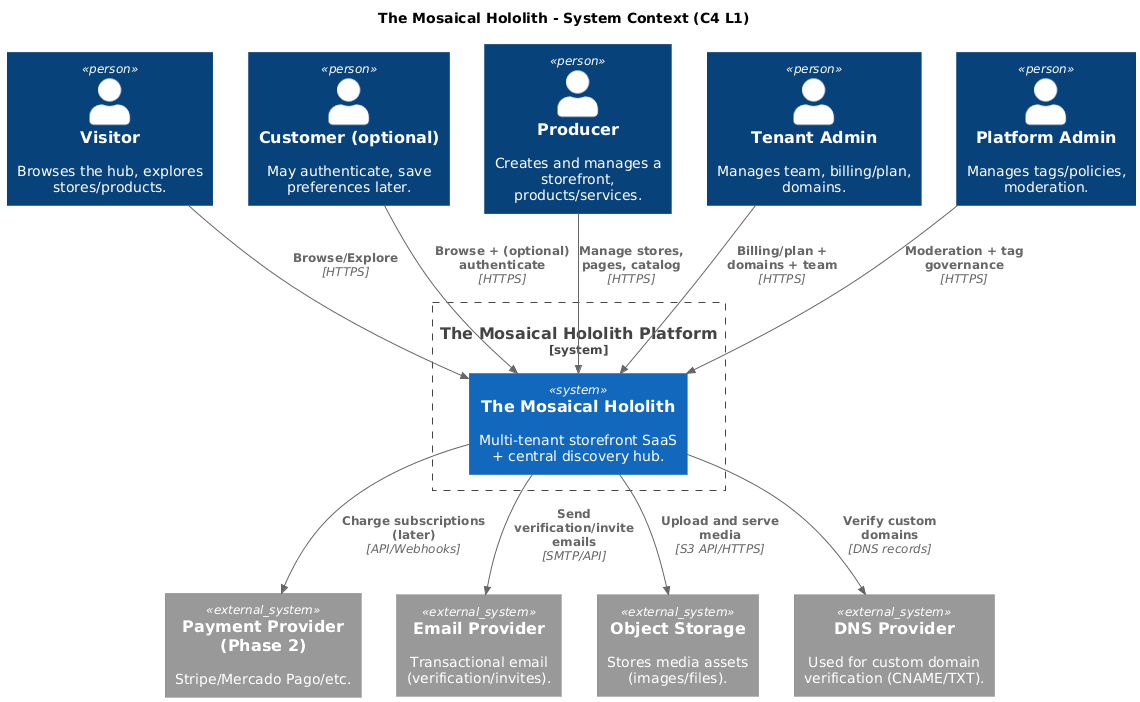

The diagram above was rendered by PlantUML. Its source (embedded in the PNG):
@startuml The_Mosaical_Hololith_C4_L1_Context
' C4-PlantUML (Level 1: System Context)
!includeurl https://raw.githubusercontent.com/plantuml-stdlib/C4-PlantUML/master/C4_Context.puml

title The Mosaical Hololith - System Context (C4 L1)

Person(visitor, "Visitor", "Browses the hub, explores stores/products.")
Person(customer, "Customer (optional)", "May authenticate, save preferences later.")
Person(producer, "Producer", "Creates and manages a storefront, products/services.")
Person(tenantAdmin, "Tenant Admin", "Manages team, billing/plan, domains.")
Person(platformAdmin, "Platform Admin", "Manages tags/policies, moderation.")

System_Boundary(se, "The Mosaical Hololith Platform") {
  System(saas, "The Mosaical Hololith", "Multi-tenant storefront SaaS + central discovery hub.")
}

System_Ext(payment, "Payment Provider (Phase 2)", "Stripe/Mercado Pago/etc.")
System_Ext(email, "Email Provider", "Transactional email (verification/invites).")
System_Ext(storage, "Object Storage", "Stores media assets (images/files).")
System_Ext(dns, "DNS Provider", "Used for custom domain verification (CNAME/TXT).")

Rel(visitor, saas, "Browse/Explore", "HTTPS")
Rel(customer, saas, "Browse + (optional) authenticate", "HTTPS")
Rel(producer, saas, "Manage stores, pages, catalog", "HTTPS")
Rel(tenantAdmin, saas, "Billing/plan + domains + team", "HTTPS")
Rel(platformAdmin, saas, "Moderation + tag governance", "HTTPS")

Rel(saas, email, "Send verification/invite emails", "SMTP/API")
Rel(saas, storage, "Upload and serve media", "S3 API/HTTPS")
Rel(saas, dns, "Verify custom domains", "DNS records")
Rel(saas, payment, "Charge subscriptions (later)", "API/Webhooks")

@enduml